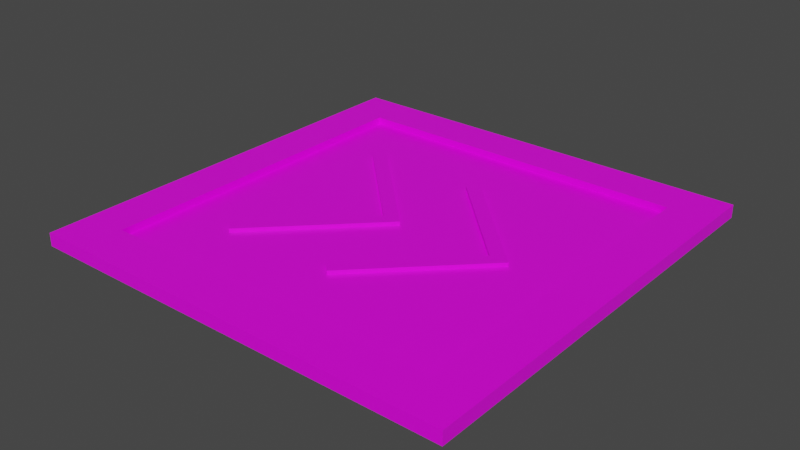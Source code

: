 # Source: jumppad_blue.blend  (saved by Blender 3.2.14; exported with 4.5.12 LTS)
import bpy
from mathutils import Matrix  # noqa: F401  (used for matrix-valued properties, if any)

bpy.ops.wm.read_factory_settings(use_empty=True)
scene = bpy.context.scene
scene.name = 'Scene'

# ---- collections
col_collection = bpy.data.collections.new('Collection'); scene.collection.children.link(col_collection)

# ---- images (referenced by path relative to the original .blend; pixels are not part of the script)
import os
ASSET_DIR = os.environ.get("B2B_ASSET_DIR", "")  # directory of the original .blend (textures are referenced by path, not embedded)
HERE = os.path.dirname(os.path.abspath(__file__))  # packed textures are extracted next to this script under _unpacked/

def load_image(name, relpath, width, height, colorspace="sRGB"):
    """Load a texture the original file referenced (path relative to the .blend, or extracted next to this script)."""
    p = next((c for c in (os.path.join(HERE, relpath), os.path.join(ASSET_DIR, relpath)) if relpath and os.path.exists(c)), "")
    if p:
        img = bpy.data.images.load(p, check_existing=True)
        img.name = name
    else:  # same state as the original file: an image datablock whose file is absent (Cycles renders it pink)
        img = bpy.data.images.new(name, width, height)
        img.source = "FILE"
        img.filepath = "//" + (relpath or name)
    img.colorspace_settings.name = colorspace
    return img
img_carry_vault_tex_png = load_image('carry_vault_tex.png', 'carry_vault_tex.png', 1024, 1024, 'sRGB')

# ---- materials (node trees are filled in below, after node groups)
mat_carry_vault_material = bpy.data.materials.new('carry_vault_material')
mat_carry_vault_material.alpha_threshold = 0.0
mat_carry_vault_material.use_transparent_shadow = False
mat_carry_vault_material.line_color = (0.0, 0.0, 0.0, 1.0)

# ---- material node trees
mat_carry_vault_material.use_nodes = True; mat_carry_vault_material.node_tree.nodes.clear()
_N = mat_carry_vault_material.node_tree.nodes; _L = mat_carry_vault_material.node_tree.links
n0 = _N.new('ShaderNodeOutputMaterial'); n0.name = 'Material Output'; n0.location = (300, 300)
n1 = _N.new('ShaderNodeBsdfPrincipled'); n1.name = 'Principled BSDF'; n1.location = (10, 300)
n1.distribution = 'GGX'
n1.subsurface_method = 'RANDOM_WALK_SKIN'
n1.inputs[2].default_value = 0.4
n1.inputs[3].default_value = 1.45
n1.inputs[27].default_value = (0.0, 0.0, 0.0, 1.0)
n1.inputs[28].default_value = 1.0
n2 = _N.new('ShaderNodeTexImage'); n2.name = '画像テクスチャ'; n2.location = (-280, 280)
n2.image = img_carry_vault_tex_png
_L.new(n1.outputs[0], n0.inputs[0])
_L.new(n2.outputs[0], n1.inputs[0])
n0.is_active_output = True

# ---- world
world_world = bpy.data.worlds.new('World'); scene.world = world_world
world_world.use_nodes = True; world_world.node_tree.nodes.clear()
_N = world_world.node_tree.nodes; _L = world_world.node_tree.links
n0 = _N.new('ShaderNodeOutputWorld'); n0.name = 'World Output'; n0.location = (300, 300)
n1 = _N.new('ShaderNodeBackground'); n1.name = 'Background'; n1.location = (10, 300)
n1.inputs[0].default_value = (0.05088, 0.05088, 0.05088, 1.0)
_L.new(n1.outputs[0], n0.inputs[0])
n0.is_active_output = True
world_world.color = (0.05088, 0.05088, 0.05088)
world_world.use_sun_shadow = False
world_world.sun_shadow_jitter_overblur = 0.0

# ---- meshes
me_cube = bpy.data.meshes.new('Cube')
me_cube.from_pydata([(0.2609, 0.0239, 0.01832), (0.5113, 0.5015, 0.00411), (0.2833, 0.001494, 0.01832), (0.5113, -0.4985, 0.00411), (0.2385, 0.001494, 0.01832), (-0.4887, 0.5015, 0.00411), (0.2609, -0.02091, 0.01832), (-0.4887, -0.4985, 0.00411), (0.5113, -0.4985, 0.01832), (-0.4887, -0.4985, 0.01832), (0.5113, 0.5015, 0.01832), (-0.4887, 0.5015, 0.01832), (0.5113, -0.4985, 0.03428), (-0.4887, -0.4985, 0.03428), (0.5113, 0.5015, 0.03428), (-0.4887, 0.5015, 0.03428), (0.4105, -0.3978, 0.03428), (-0.388, -0.3978, 0.03428), (0.4105, 0.4007, 0.03428), (-0.388, 0.4007, 0.03428), (0.4105, -0.3978, 0.01832), (-0.388, -0.3978, 0.01832), (0.4105, 0.4007, 0.01832), (-0.388, 0.4007, 0.01832), (0.2609, 0.0239, 0.01832), (0.2385, 0.001494, 0.01832), (0.03588, 0.2489, 0.01832), (0.01347, 0.2265, 0.01832), (0.01347, -0.2235, 0.01832), (0.03588, -0.2459, 0.01832), (-0.01116, 0.0239, 0.01832), (0.01125, 0.001494, 0.01832), (-0.03357, 0.001494, 0.01832), (-0.01116, -0.02091, 0.01832), (-0.01116, 0.0239, 0.01832), (-0.03357, 0.001494, 0.01832), (-0.2362, 0.2489, 0.01832), (-0.2586, 0.2265, 0.01832), (-0.2586, -0.2235, 0.01832), (-0.2362, -0.2459, 0.01832), (0.2833, 0.001494, 0.02712), (0.2609, -0.02091, 0.02712), (0.2609, 0.0239, 0.02712), (0.2385, 0.001494, 0.02712), (0.2385, 0.001494, 0.02712), (0.2609, 0.0239, 0.02712), (0.01125, 0.001494, 0.02712), (-0.01116, -0.02091, 0.02712), (0.01347, 0.2265, 0.02712), (0.03588, 0.2489, 0.02712), (0.03588, -0.2459, 0.02712), (0.01347, -0.2235, 0.02712), (-0.01116, 0.0239, 0.02712), (-0.03357, 0.001494, 0.02712), (-0.03357, 0.001494, 0.02712), (-0.01116, 0.0239, 0.02712), (-0.2586, 0.2265, 0.02712), (-0.2362, 0.2489, 0.02712), (-0.2362, -0.2459, 0.02712), (-0.2586, -0.2235, 0.02712)], [], [(36, 37, 56, 57), (3, 8, 9, 7), (7, 9, 11, 5), (20, 22, 2), (1, 10, 8, 3), (5, 11, 10, 1), (11, 9, 13, 15), (22, 20, 16, 18), (23, 22, 18, 19), (9, 8, 12, 13), (16, 17, 13, 12), (18, 16, 12, 14), (17, 19, 15, 13), (19, 18, 14, 15), (8, 10, 14, 12), (21, 23, 19, 17), (20, 21, 17, 16), (10, 11, 15, 14), (4, 0, 24, 25), (33, 31, 46, 47), (28, 29, 50, 51), (6, 29, 20, 2), (35, 34, 55, 54), (25, 24, 45, 44), (24, 26, 49, 45), (22, 26, 24, 2), (22, 23, 27, 26), (21, 20, 29, 28), (25, 27, 31, 28), (34, 31, 27, 36), (31, 33, 39, 28), (36, 27, 23, 37), (39, 38, 21, 28), (21, 38, 37, 23), (37, 38, 35), (47, 46, 55, 54), (44, 45, 49, 48), (41, 43, 51, 50), (41, 40, 45, 44), (54, 55, 57, 56), (47, 53, 59, 58), (29, 6, 41, 50), (37, 35, 54, 56), (6, 2, 40, 41), (4, 28, 51, 43), (34, 36, 57, 55), (2, 0, 42, 40), (38, 39, 58, 59), (31, 30, 52, 46), (26, 27, 48, 49), (39, 33, 47, 58), (0, 4, 43, 42), (27, 25, 44, 48), (32, 38, 59, 53), (30, 32, 53, 52), (5, 1, 3, 7)])
_uv = me_cube.uv_layers.new(name='UVMap')
_uv.uv.foreach_set('vector', [0.03394, 0.6576, 0.03257, 0.6576, 0.03258, 0.6572, 0.03395, 0.6573, 0.02456, 0.6586, 0.02456, 0.6587, 0.01355, 0.6587, 0.01355, 0.6586, 0.01355, 0.6586, 0.01328, 0.6586, 0.01327, 0.648, 0.01353, 0.648, 0.05231, 0.5741, 0.05231, 0.6121, 0.04663, 0.5931, 0.02454, 0.648, 0.02481, 0.648, 0.02482, 0.6586, 0.02456, 0.6586, 0.01353, 0.648, 0.01353, 0.6478, 0.02454, 0.6478, 0.02454, 0.648, 0.01327, 0.648, 0.01328, 0.6586, 0.01298, 0.6586, 0.01297, 0.648, 0.02808, 0.648, 0.02809, 0.6586, 0.0278, 0.6586, 0.02778, 0.648, 0.01353, 0.6457, 0.02454, 0.6457, 0.02454, 0.6459, 0.01353, 0.6459, 0.01355, 0.6587, 0.02456, 0.6587, 0.02456, 0.6589, 0.01355, 0.6589, 0.02456, 0.6606, 0.01355, 0.6606, 0.01355, 0.6589, 0.02456, 0.6589, 0.02778, 0.648, 0.0278, 0.6586, 0.02512, 0.6586, 0.02511, 0.648, 0.01031, 0.6586, 0.01029, 0.648, 0.01297, 0.648, 0.01298, 0.6586, 0.01353, 0.6459, 0.02454, 0.6459, 0.02454, 0.6476, 0.01353, 0.6476, 0.02482, 0.6586, 0.02481, 0.648, 0.02511, 0.648, 0.02512, 0.6586, 0.01001, 0.6586, 0.009995, 0.648, 0.01029, 0.648, 0.01031, 0.6586, 0.02456, 0.6608, 0.01355, 0.6608, 0.01355, 0.6606, 0.02456, 0.6606, 0.02454, 0.6478, 0.01353, 0.6478, 0.01353, 0.6476, 0.02454, 0.6476, 0.03087, 0.6473, 0.03228, 0.6473, 0.03228, 0.6473, 0.03087, 0.6473, 0.03026, 0.6594, 0.03133, 0.6594, 0.03133, 0.6597, 0.03026, 0.6597, 0.03697, 0.6509, 0.03804, 0.6509, 0.03804, 0.6511, 0.03697, 0.6511, 0.0455, 0.5919, 0.03704, 0.5827, 0.05231, 0.5741, 0.04663, 0.5931, 0.0329, 0.6469, 0.03432, 0.6469, 0.03403, 0.6473, 0.03317, 0.6472, 0.03087, 0.6473, 0.03228, 0.6473, 0.03199, 0.6477, 0.03113, 0.6476, 0.03228, 0.6473, 0.03228, 0.6576, 0.03191, 0.6576, 0.03199, 0.6477, 0.05231, 0.6121, 0.03701, 0.6034, 0.0455, 0.5943, 0.04663, 0.5931, 0.05231, 0.6121, 0.01771, 0.61, 0.0355, 0.6032, 0.03701, 0.6034, 0.01786, 0.5762, 0.05231, 0.5741, 0.03704, 0.5827, 0.03553, 0.583, 0.0444, 0.5931, 0.0355, 0.6032, 0.03529, 0.5931, 0.03553, 0.583, 0.03436, 0.594, 0.03529, 0.5931, 0.0355, 0.6032, 0.02426, 0.6039, 0.03529, 0.5931, 0.03437, 0.5921, 0.02439, 0.5823, 0.03553, 0.583, 0.02426, 0.6039, 0.0355, 0.6032, 0.01771, 0.61, 0.02331, 0.6029, 0.02439, 0.5823, 0.02345, 0.5833, 0.01786, 0.5762, 0.03553, 0.583, 0.01786, 0.5762, 0.02345, 0.5833, 0.02331, 0.6029, 0.01771, 0.61, 0.02331, 0.6029, 0.02345, 0.5833, 0.03339, 0.5931, 0.03026, 0.6597, 0.03133, 0.6597, 0.03133, 0.6607, 0.03026, 0.6607, 0.03113, 0.6476, 0.03199, 0.6477, 0.03191, 0.6576, 0.03055, 0.6576, 0.03804, 0.6619, 0.03697, 0.6619, 0.03697, 0.6511, 0.03804, 0.6511, 0.03026, 0.6583, 0.03133, 0.6583, 0.03133, 0.6594, 0.03026, 0.6594, 0.03317, 0.6472, 0.03403, 0.6473, 0.03395, 0.6573, 0.03258, 0.6572, 0.04045, 0.662, 0.03939, 0.662, 0.03939, 0.6513, 0.04045, 0.6513, 0.03834, 0.6511, 0.03834, 0.6619, 0.03804, 0.6619, 0.03804, 0.6511, 0.0323, 0.6572, 0.0329, 0.6469, 0.03317, 0.6472, 0.03258, 0.6572, 0.03026, 0.658, 0.03133, 0.658, 0.03133, 0.6583, 0.03026, 0.6583, 0.03668, 0.6619, 0.03668, 0.6511, 0.03697, 0.6511, 0.03697, 0.6619, 0.03432, 0.6469, 0.03432, 0.6573, 0.03395, 0.6573, 0.03403, 0.6473, 0.03087, 0.6608, 0.03087, 0.6618, 0.03058, 0.6618, 0.03058, 0.6608, 0.03939, 0.651, 0.04045, 0.651, 0.04045, 0.6513, 0.03939, 0.6513, 0.03119, 0.6608, 0.03119, 0.6618, 0.03089, 0.6618, 0.03089, 0.6608, 0.03189, 0.658, 0.03053, 0.6579, 0.03055, 0.6576, 0.03191, 0.6576, 0.04075, 0.6513, 0.04075, 0.662, 0.04045, 0.662, 0.04045, 0.6513, 0.03228, 0.6473, 0.03087, 0.6473, 0.03086, 0.6469, 0.03227, 0.6469, 0.03026, 0.6575, 0.03087, 0.6473, 0.03113, 0.6476, 0.03055, 0.6576, 0.03909, 0.662, 0.03909, 0.6513, 0.03939, 0.6513, 0.03939, 0.662, 0.03056, 0.6608, 0.03056, 0.6618, 0.03026, 0.6618, 0.03026, 0.6608, 0.01353, 0.648, 0.02454, 0.648, 0.02456, 0.6586, 0.01355, 0.6586])
me_cube.materials.append(mat_carry_vault_material)
me_cube.use_mirror_vertex_groups = False
me_cube.update()

# ---- objects
ob_mesh = bpy.data.objects.new('Mesh', me_cube)

# ---- transforms, parenting, visibility, modifiers, constraints
ob_mesh.location = (0.0, 0.0, 0.0)
ob_mesh.lock_rotations_4d = False
ob_mesh.empty_display_type = 'ARROWS'
ob_mesh.lineart.crease_threshold = 0.0

# ---- collection membership
col_collection.objects.link(ob_mesh)

# ---- scene / render settings (as saved in the file)
scene.frame_start = 1; scene.frame_end = 250; scene.frame_set(1)
scene.render.engine = 'BLENDER_EEVEE_NEXT'
scene.cycles.sampling_pattern = 'TABULATED_SOBOL'
scene.cycles.use_light_tree = False
scene.view_settings.view_transform = 'Filmic'
bpy.context.view_layer.update()

# ---- added for rendering (the .blend has no active camera and no usable light): camera, sun
cam_auto = bpy.data.cameras.new('AutoCamera')
cam_auto.lens = 50.0
cam_auto.sensor_width = 36.0
cam_auto.clip_end = 1000.0
ob_auto_camera = bpy.data.objects.new('AutoCamera', cam_auto)
scene.collection.objects.link(ob_auto_camera)
ob_auto_camera.location = (1.32002, -1.56902, 1.0662)
ob_auto_camera.rotation_euler = (1.09748, -7.21219e-08, 0.694738)
scene.camera = ob_auto_camera
light_auto_sun = bpy.data.lights.new('AutoSun', 'SUN')
light_auto_sun.energy = 3.0
light_auto_sun.angle = 0.0523599
ob_auto_sun = bpy.data.objects.new('AutoSun', light_auto_sun)
scene.collection.objects.link(ob_auto_sun)
ob_auto_sun.rotation_euler = (0.872665, 0.174533, 0.523599)
bpy.context.view_layer.update()
